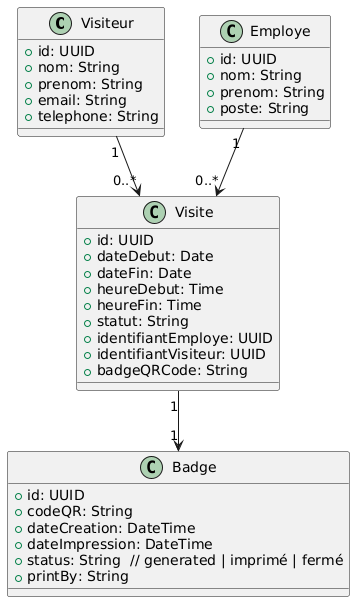

The diagram above was rendered by PlantUML. Its source (embedded in the PNG):
@startuml
class Visiteur {
    +id: UUID
    +nom: String
    +prenom: String
    +email: String
    +telephone: String
}

class Employe {
    +id: UUID
    +nom: String
    +prenom: String
    +poste: String
}

class Visite {
    +id: UUID
    +dateDebut: Date
    +dateFin: Date
    +heureDebut: Time
    +heureFin: Time
    +statut: String
    +identifiantEmploye: UUID
    +identifiantVisiteur: UUID
    +badgeQRCode: String
}

class Badge {
    +id: UUID
    +codeQR: String
    +dateCreation: DateTime
    +dateImpression: DateTime
    +status: String  // generated | imprimé | fermé
    +printBy: String
}

Visiteur "1" --> "0..*" Visite
Employe "1" --> "0..*" Visite
Visite "1" --> "1" Badge
@enduml